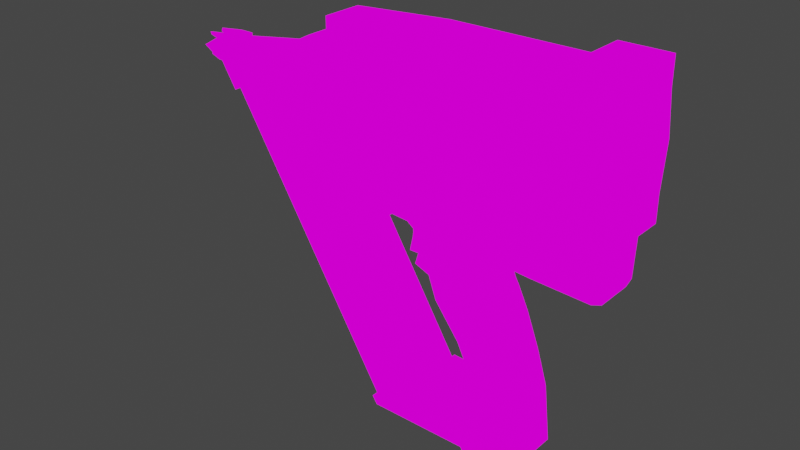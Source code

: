 # Source: NailGun.blend  (saved by Blender 2.92.15; exported with 4.5.12 LTS)
import bpy
from mathutils import Matrix  # noqa: F401  (used for matrix-valued properties, if any)

bpy.ops.wm.read_factory_settings(use_empty=True)
scene = bpy.context.scene
scene.name = 'Scene'

# ---- collections
col_collection = bpy.data.collections.new('Collection'); scene.collection.children.link(col_collection)

# ---- images (referenced by path relative to the original .blend; pixels are not part of the script)
import os
ASSET_DIR = os.environ.get("B2B_ASSET_DIR", "")  # directory of the original .blend (textures are referenced by path, not embedded)
HERE = os.path.dirname(os.path.abspath(__file__))  # packed textures are extracted next to this script under _unpacked/

def load_image(name, relpath, width, height, colorspace="sRGB"):
    """Load a texture the original file referenced (path relative to the .blend, or extracted next to this script)."""
    p = next((c for c in (os.path.join(HERE, relpath), os.path.join(ASSET_DIR, relpath)) if relpath and os.path.exists(c)), "")
    if p:
        img = bpy.data.images.load(p, check_existing=True)
        img.name = name
    else:  # same state as the original file: an image datablock whose file is absent (Cycles renders it pink)
        img = bpy.data.images.new(name, width, height)
        img.source = "FILE"
        img.filepath = "//" + (relpath or name)
    img.colorspace_settings.name = colorspace
    return img
img_nailgun_diffuse = load_image('NailGun Diffuse', 'NailGun Diffuse.png', 1024, 1024, 'sRGB')

# ---- materials (node trees are filled in below, after node groups)
mat_material = bpy.data.materials.new('Material')
mat_material.alpha_threshold = 0.0
mat_material.use_transparent_shadow = False
mat_material.line_color = (0.0, 0.0, 0.0, 1.0)

# ---- material node trees
mat_material.use_nodes = True; mat_material.node_tree.nodes.clear()
_N = mat_material.node_tree.nodes; _L = mat_material.node_tree.links
n0 = _N.new('ShaderNodeBsdfDiffuse'); n0.name = 'Diffuse BSDF'; n0.location = (-229, 182)
n1 = _N.new('ShaderNodeBsdfPrincipled'); n1.name = 'Principled BSDF'; n1.location = (-101, -61)
n1.distribution = 'GGX'
n1.subsurface_method = 'BURLEY'
n1.inputs[2].default_value = 0.4
n1.inputs[3].default_value = 1.45
n1.inputs[27].default_value = (0.0, 0.0, 0.0, 1.0)
n1.inputs[28].default_value = 1.0
n2 = _N.new('ShaderNodeShaderToRGB'); n2.name = 'Shader to RGB'; n2.location = (1, 211)
n3 = _N.new('ShaderNodeValToRGB'); n3.name = 'ColorRamp'; n3.location = (221, 214)
n3.color_ramp.interpolation = 'CONSTANT'
while len(n3.color_ramp.elements) > 1: n3.color_ramp.elements.remove(n3.color_ramp.elements[-1])
n3.color_ramp.elements[0].position = 0.0; n3.color_ramp.elements[0].color = (0.0, 0.0, 0.0, 1.0)
_e = n3.color_ramp.elements.new(0.4821); _e.color = (1.0, 1.0, 1.0, 1.0)
n4 = _N.new('ShaderNodeOutputMaterial'); n4.name = 'Material Output'; n4.location = (904, 298)
n5 = _N.new('ShaderNodeMix'); n5.name = 'Mix'; n5.location = (636, 308)
n5.data_type = 'RGBA'
n5.blend_type = 'MULTIPLY'
n6 = _N.new('ShaderNodeTexImage'); n6.name = 'Image Texture'; n6.location = (298, -23)
n6.image = img_nailgun_diffuse
_L.new(n0.outputs[0], n2.inputs[0])
_L.new(n2.outputs[0], n3.inputs[0])
_L.new(n3.outputs[0], n5.inputs[7])
_L.new(n5.outputs[2], n4.inputs[0])
_L.new(n6.outputs[0], n5.inputs[6])
n4.is_active_output = True

# ---- world
world_world = bpy.data.worlds.new('World'); scene.world = world_world
world_world.use_nodes = True; world_world.node_tree.nodes.clear()
_N = world_world.node_tree.nodes; _L = world_world.node_tree.links
n0 = _N.new('ShaderNodeOutputWorld'); n0.name = 'World Output'; n0.location = (300, 300)
n1 = _N.new('ShaderNodeBackground'); n1.name = 'Background'; n1.location = (10, 300)
n1.inputs[0].default_value = (0.05088, 0.05088, 0.05088, 1.0)
_L.new(n1.outputs[0], n0.inputs[0])
n0.is_active_output = True
world_world.color = (0.05088, 0.05088, 0.05088)
world_world.use_sun_shadow = False
world_world.sun_shadow_jitter_overblur = 0.0

# ---- meshes
me_cube = bpy.data.meshes.new('Cube')
me_cube.from_pydata([(0.02016, -0.01112, 0.02936), (0.03913, -0.01112, -0.04686), (-0.03763, -0.01112, 0.03408), (0.001335, -0.01112, -0.04686), (0.001335, 0.0, -0.04686), (0.02016, 0.0, 0.02936), (-0.03763, 0.0, 0.03408), (0.03913, 0.0, -0.04686), (-0.01815, -0.01112, -0.00639), (0.02523, -0.01112, -0.00639), (0.02523, 0.0, -0.00639), (-0.01815, 0.0, -0.00639), (0.0329, -0.01112, -0.02663), (0.0329, 0.0, -0.02663), (-0.003082, 0.0, -0.02627), (-0.003082, -0.01112, -0.02627), (0.03602, -0.01112, -0.03674), (0.03602, 0.0, -0.03674), (0.001789, 0.0, -0.03639), (0.001789, -0.01112, -0.03639), (-0.03211, -0.01112, 0.01082), (0.01665, -0.01112, 0.01082), (0.01665, 0.0, 0.01082), (-0.03211, 0.0, 0.01082), (0.01879, -0.01112, 0.007178), (0.01879, 0.0, 0.007178), (-0.023, 0.0, 0.007178), (-0.023, -0.01112, 0.007178), (-0.02871, -0.01112, 0.02245), (0.01265, -0.01112, 0.02245), (0.01265, 0.0, 0.02245), (-0.02871, 0.0, 0.02245), (0.008726, 0.0, -0.09691), (0.008726, -0.01112, -0.09691), (0.04283, -0.01112, -0.08063), (0.04283, 0.0, -0.08063), (-0.02126, 0.0, -0.05343), (-0.02126, -0.01112, -0.05343), (0.003195, 0.0, -0.09773), (0.003195, -0.01112, -0.09773), (-0.006155, -0.01112, -0.05426), (0.00596, -0.01112, -0.09732), (0.00596, 0.0, -0.09732), (-0.006155, 0.0, -0.05426), (-0.02988, -0.01112, 0.02827), (0.01487, -0.01112, 0.02601), (0.01487, 0.0, 0.02601), (-0.02988, 0.0, 0.02827), (0.02206, -0.01112, 0.06985), (-0.03574, -0.01112, 0.06997), (0.02206, 0.0, 0.06985), (-0.03574, 0.0, 0.06997), (0.03861, 0.0, 0.02785), (0.03861, -0.01112, 0.02785), (0.04051, 0.0, 0.06985), (0.04051, -0.01112, 0.06985), (-0.05659, -0.01112, 0.03583), (-0.05659, 0.0, 0.03583), (-0.05716, -0.01112, 0.06997), (-0.05716, 0.0, 0.06997), (-0.06362, -0.01112, 0.02301), (-0.06362, 0.0, 0.02301), (-0.09028, -0.01112, 0.05282), (-0.09028, 0.0, 0.05282), (-0.09473, -0.01112, 0.09047), (-0.09473, 0.0, 0.09047), (-0.1075, 0.0, 0.06573), (-0.1075, -0.01112, 0.06573), (-0.1327, -0.01112, 0.09072), (-0.1327, 0.0, 0.09072), (-0.1393, 0.0, 0.0742), (-0.1393, -0.01112, 0.0742), (-0.1385, -0.01112, 0.09461), (-0.1385, 0.0, 0.09461), (-0.1471, 0.0, 0.07624), (-0.1471, -0.01112, 0.07624), (-0.1393, -0.01112, 0.09513), (-0.1393, 0.0, 0.09513), (-0.1527, 0.0, 0.09463), (-0.1527, -0.01112, 0.09463), (-0.03001, -0.02114, 0.07565), (-0.03001, -0.02114, 0.1279), (0.05723, -0.01223, 0.1381), (-0.03001, -0.01223, 0.1381), (0.05723, -0.02114, 0.07565), (0.05723, -0.02114, 0.1279), (-0.09065, -0.01223, 0.1249), (0.08592, -0.01223, 0.06031), (0.08592, -0.01223, 0.07565), (0.0658, -0.01223, 0.06031), (0.0658, -0.02114, 0.07565), (0.0658, -0.02114, 0.1279), (0.05723, -0.02114, 0.06031), (0.05723, -0.01223, 0.06031), (0.05723, -0.01223, 0.07565), (0.05723, -0.02114, 0.1432), (0.0658, -0.02114, 0.06031), (-0.03001, -0.01223, 0.1279), (-0.09065, -0.01223, 0.07565), (0.0658, -0.02114, 0.1432), (0.08592, -0.01223, 0.1432), (0.08592, -0.01223, 0.1279), (0.08592, -0.02114, 0.07565), (0.08592, -0.02114, 0.1279), (0.08592, -0.02114, 0.06031), (0.0658, -0.01223, 0.1432), (0.05723, -0.01223, 0.1432), (0.08592, -0.02114, 0.1432), (0.05723, -0.01223, 0.1279), (-0.09065, -0.02114, 0.07565), (-0.09065, -0.02114, 0.1249), (-0.03001, -0.01223, 0.07565), (0.05723, 0.0, 0.07565), (0.05723, 0.0, 0.1279), (0.05723, 0.0, 0.06031), (0.05723, 0.0, 0.1432), (0.0658, 0.0, 0.06031), (0.0658, 0.0, 0.1432), (0.08592, 0.0, 0.07565), (0.08592, 0.0, 0.1279), (0.08592, 0.0, 0.06031), (0.08592, 0.0, 0.1432), (-0.09065, 0.0, 0.07565), (-0.09065, 0.0, 0.1249), (-0.03001, -0.01223, 0.06583), (-0.09065, -0.01223, 0.06583), (0.05723, -0.01223, 0.06583), (-0.09065, 0.0, 0.06583), (-0.03001, 0.0, 0.06583), (-0.03001, 0.0, 0.1381), (0.05723, 0.0, 0.06583), (-0.09065, -0.01223, 0.134), (0.05723, 0.0, 0.1381), (-0.09065, 0.0, 0.134), (0.08321, 0.0, 0.07091), (0.08321, -0.01112, 0.07091), (0.0817, 0.0, 0.03358), (0.07344, 0.0, 0.0261), (0.07912, 0.0, 0.02813), (0.07344, -0.01112, 0.0261), (0.0817, -0.01112, 0.03358), (0.07912, -0.01112, 0.02813), (-0.03001, -0.02467, 0.1018), (0.05723, -0.02467, 0.1018), (0.0658, -0.02467, 0.1018), (-0.1083, -0.007037, 0.1164), (0.08592, -0.02467, 0.1018), (-0.09065, -0.02467, 0.1003), (0.08592, -0.01577, 0.1018), (-0.1083, -0.0152, 0.1164), (0.08592, 0.0, 0.1018), (-0.06365, -0.007297, -0.09692), (-0.1804, -0.007297, 0.09366), (0.007516, -0.007297, -0.09735), (-0.1092, -0.007297, 0.09323), (-0.06365, 0.0, -0.09692), (-0.1804, 0.0, 0.09366), (0.007516, 0.0, -0.09735), (-0.1092, 0.0, 0.09323), (-0.05407, -0.007297, -0.09698), (-0.1708, -0.007297, 0.0936), (-0.1708, 0.0, 0.0936), (-0.05407, 0.0, -0.09698), (-0.1687, -0.007297, 0.07462), (-0.09758, -0.007297, 0.0742), (-0.09758, 0.0, 0.0742), (-0.1687, 0.0, 0.07462), (-0.1621, -0.007297, 0.07932), (0.004565, -0.007297, -0.09253), (0.004565, 0.0, -0.09253), (-0.0666, 0.0, -0.09211), (-0.05972, -0.007297, -0.08775), (-0.0666, -0.007297, -0.09211), (-0.06471, -0.005121, -0.09095), (-0.1669, -0.005058, 0.07574), (-0.1661, 0.0, 0.07624), (-0.1622, -0.004197, 0.07927), (-0.06396, 0.0, -0.09049), (-0.0598, -0.004197, -0.0878), (-0.1061, -0.0152, 0.1164), (-0.1061, -0.007037, 0.1164), (-0.1061, -0.007037, 0.1192), (-0.1061, -0.007037, 0.08417), (-0.1061, 0.0, 0.08417), (-0.1061, -0.0152, 0.08417), (-0.1061, -0.01751, 0.1003), (-0.1061, 0.0, 0.1164), (-0.1061, -0.01701, 0.1185), (-0.1083, -0.008774, 0.1003), (-0.1083, -0.007037, 0.08417), (-0.1083, 0.0, 0.08417), (-0.1083, -0.0152, 0.08417), (-0.1083, -0.01751, 0.1003), (-0.1083, 0.0, 0.1164), (-0.1083, 0.0, 0.1003), (-0.1061, -0.02028, 0.1003), (-0.1083, -0.02028, 0.1003), (-0.1061, 0.0, 0.0814), (-0.1061, -0.007037, 0.0814), (-0.1061, -0.01701, 0.08208), (-0.1061, 0.0, 0.1192), (-0.1083, -0.01701, 0.1185), (-0.1083, -0.007037, 0.0814), (-0.1083, 0.0, 0.1192), (-0.1083, -0.01701, 0.08208), (-0.1083, -0.007037, 0.1192), (-0.1083, 0.0, 0.0814), (-0.1752, -0.007039, 0.09317), (-0.1752, -0.007039, 0.1022), (-0.1043, -0.009542, 0.09338), (-0.1043, -0.009542, 0.1125), (-0.1752, 0.0, 0.09317), (-0.1752, 0.0, 0.1022), (-0.1043, 0.0, 0.09338), (-0.1043, 0.0, 0.1125), (-0.1752, 0.0, 0.0945), (-0.1752, -0.005055, 0.0945), (-0.1752, -0.005055, 0.1009), (-0.1752, 0.0, 0.1009), (-0.1055, 0.0, 0.09614), (-0.1055, -0.007876, 0.09614), (-0.1055, -0.007876, 0.1097), (-0.1055, 0.0, 0.1097), (-0.1782, -0.00906, 0.09108), (-0.1782, -0.00906, 0.1043), (-0.1694, -0.00906, 0.09108), (-0.1694, -0.00906, 0.1043), (-0.1782, 0.0, 0.09108), (-0.1782, 0.0, 0.1043), (-0.1694, 0.0, 0.09108), (-0.1694, 0.0, 0.1043), (-0.1782, 0.0, 0.09306), (-0.1782, -0.007705, 0.09306), (-0.1782, -0.007705, 0.1023), (-0.1694, 0.0, 0.1023), (-0.1694, -0.007705, 0.1023), (-0.1694, -0.007705, 0.09306), (-0.1782, 0.0, 0.1023), (-0.1694, 0.0, 0.09306), (-0.1694, -0.00453, 0.1043), (-0.1896, -0.00453, 0.1043), (-0.1694, -0.003852, 0.1023), (-0.1896, -0.003852, 0.1023), (-0.1896, -0.00906, 0.0977), (-0.1694, -0.00906, 0.0977), (-0.1896, -0.007705, 0.0977), (-0.1694, -0.007705, 0.0977), (-0.1896, -0.00453, 0.09108), (-0.1694, -0.00453, 0.09108), (-0.1896, -0.003852, 0.09306), (-0.1694, -0.003852, 0.09306), (-0.04028, -0.005574, 0.01382), (-0.04164, -0.005574, 0.04877), (-0.00533, -0.005574, 0.01382), (-0.00533, -0.005574, 0.04877), (-0.04028, 0.0, 0.01382), (-0.04164, 0.0, 0.04877), (-0.00533, 0.0, 0.01382), (-0.00533, 0.0, 0.04877), (-0.03837, 0.0, 0.0224), (-0.03821, 0.0, 0.02835), (-0.03805, 0.0, 0.02537), (-0.00533, 0.0, 0.02836), (-0.00533, 0.0, 0.0224), (-0.00533, 0.0, 0.02538), (-0.00533, -0.005574, 0.02836), (-0.00533, -0.005574, 0.0224), (-0.00533, -0.005574, 0.02538), (-0.03837, -0.005574, 0.0224), (-0.03821, -0.005574, 0.02835), (-0.03805, -0.005574, 0.02537), (0.005491, -0.007297, -0.09734), (-0.1113, 0.0, 0.09324), (-0.1113, -0.007297, 0.09324), (0.005491, 0.0, -0.09734), (-0.09971, -0.007297, 0.07436), (0.002451, -0.007297, -0.09237), (-0.09672, -0.007297, 0.07279), (-0.09672, 0.0, 0.07279), (-0.1612, -0.007297, 0.07791), (-0.1661, -0.005058, 0.07434), (-0.1652, 0.0, 0.07483), (-0.1613, -0.004197, 0.07786), (-0.09884, -0.007297, 0.07296), (-0.008736, -0.01112, 0.03172), (0.02023, -0.01112, -0.04686), (0.003541, -0.01112, -0.00639), (0.01491, -0.01112, -0.02645), (0.0189, -0.01112, -0.03657), (-0.007733, -0.01112, 0.01082), (-0.002102, -0.01112, 0.007178), (-0.008029, -0.01112, 0.02245), (0.02578, -0.01112, -0.08877), (0.02578, 0.0, -0.08877), (-0.007509, -0.01112, 0.02714), (-0.00684, -0.01112, 0.06991), (-0.00684, 0.0, 0.06991), (-0.141, -0.007297, 0.09342), (-0.02429, 0.0, -0.09716), (-0.1309, -0.007297, 0.07684), (-0.02864, -0.007297, -0.09006), (-0.02429, -0.007297, -0.09716), (-0.141, 0.0, 0.09342), (-0.13, -0.007297, 0.07543)], [], [(284, 0, 48, 295), (294, 284, 2, 44), (285, 3, 33, 292), (46, 5, 0, 45), (44, 2, 6, 47), (15, 8, 11, 14), (13, 10, 9, 12), (287, 286, 8, 15), (288, 287, 15, 19), (17, 13, 12, 16), (19, 15, 14, 18), (3, 19, 18, 4), (7, 17, 16, 1), (285, 288, 19, 3), (27, 20, 23, 26), (25, 22, 21, 24), (290, 289, 20, 27), (286, 290, 27, 8), (10, 25, 24, 9), (8, 27, 26, 11), (20, 28, 31, 23), (22, 30, 29, 21), (289, 291, 28, 20), (293, 35, 34, 292), (41, 40, 37, 39), (7, 1, 34, 35), (37, 36, 38, 39), (42, 41, 39, 38), (40, 43, 36, 37), (3, 4, 43, 40), (32, 33, 41, 42), (33, 3, 40, 41), (28, 44, 47, 31), (30, 46, 45, 29), (291, 294, 44, 28), (296, 51, 49, 295), (2, 49, 58, 56), (50, 48, 55, 54), (0, 5, 52, 53), (48, 0, 53, 55), (56, 58, 62, 60), (6, 2, 56, 57), (49, 51, 59, 58), (61, 60, 62, 63), (57, 56, 60, 61), (63, 62, 67, 66), (67, 64, 68, 71), (62, 58, 64, 67), (58, 59, 65, 64), (71, 68, 72, 75), (66, 67, 71, 70), (64, 65, 69, 68), (74, 75, 79, 78), (70, 71, 75, 74), (68, 69, 73, 72), (76, 77, 78, 79), (72, 73, 77, 76), (75, 72, 76, 79), (132, 129, 83, 82), (111, 98, 125, 124), (108, 85, 95, 106), (143, 85, 81, 142), (111, 94, 84, 80), (108, 97, 81, 85), (99, 91, 103, 107), (128, 124, 125, 127), (143, 84, 90, 144), (90, 84, 92, 96), (106, 95, 99, 105), (117, 105, 100, 121), (86, 97, 83, 131), (144, 90, 102, 146), (113, 108, 106, 115), (128, 130, 126, 124), (85, 91, 99, 95), (150, 119, 101, 148), (148, 101, 103, 146), (88, 102, 104, 87), (84, 94, 93, 92), (118, 88, 87, 120), (147, 110, 179, 185), (90, 96, 104, 102), (115, 106, 105, 117), (105, 99, 107, 100), (81, 97, 86, 110), (111, 80, 109, 98), (123, 86, 131, 133), (142, 81, 110, 147), (108, 113, 132, 82), (110, 86, 180, 179), (96, 89, 87, 104), (89, 116, 120, 87), (101, 119, 121, 100), (92, 93, 89, 96), (103, 101, 100, 107), (94, 112, 114, 93), (93, 114, 116, 89), (97, 108, 82, 83), (83, 129, 133, 131), (112, 94, 126, 130), (94, 111, 124, 126), (98, 122, 127, 125), (55, 53, 139, 141, 140, 135), (54, 55, 135, 134), (140, 136, 134, 135), (136, 140, 141, 138), (138, 141, 139, 137), (53, 52, 137, 139), (122, 98, 182, 183), (80, 142, 147, 109), (98, 109, 184, 182), (88, 148, 146, 102), (118, 150, 148, 88), (91, 144, 146, 103), (85, 143, 144, 91), (84, 143, 142, 80), (165, 158, 154, 164), (167, 160, 152, 163), (274, 157, 153, 271), (161, 156, 152, 160), (163, 152, 156, 166), (302, 161, 160, 297), (155, 162, 159, 151), (299, 297, 160, 167), (303, 299, 167, 279), (279, 167, 176, 282), (170, 172, 173, 177), (278, 165, 164, 277), (157, 169, 168, 153), (159, 171, 172, 151), (151, 172, 170, 155), (301, 300, 171, 159), (280, 174, 175, 281), (282, 176, 174, 280), (163, 166, 175, 174), (172, 171, 178, 173), (167, 163, 174, 176), (192, 191, 204, 196), (145, 149, 201, 205), (180, 186, 200, 181), (185, 179, 187, 195), (86, 123, 186, 180), (109, 147, 185, 184), (192, 149, 145, 188), (188, 145, 193, 194), (189, 188, 194, 190), (191, 192, 188, 189), (193, 145, 205, 203), (182, 184, 199, 198), (195, 187, 201, 196), (199, 195, 196, 204), (198, 199, 204, 202), (181, 200, 203, 205), (197, 198, 202, 206), (187, 181, 205, 201), (179, 180, 181, 187), (189, 190, 206, 202), (184, 185, 195, 199), (191, 189, 202, 204), (183, 182, 198, 197), (149, 192, 196, 201), (213, 214, 210, 209), (209, 210, 208, 207), (211, 213, 209, 207), (214, 212, 208, 210), (207, 208, 217, 216), (215, 216, 220, 219), (208, 212, 218, 217), (211, 207, 216, 215), (220, 221, 222, 219), (216, 217, 221, 220), (217, 218, 222, 221), (239, 226, 235, 241), (244, 226, 224, 243), (247, 248, 225, 223), (239, 240, 224, 226), (240, 228, 237, 242), (246, 236, 232, 245), (249, 232, 236, 250), (247, 223, 232, 249), (248, 229, 238, 250), (244, 225, 236, 246), (243, 224, 233, 245), (241, 235, 233, 242), (230, 234, 237, 228), (234, 241, 242, 237), (224, 240, 242, 233), (230, 228, 240, 239), (230, 239, 241, 234), (223, 243, 245, 232), (226, 244, 246, 235), (235, 246, 245, 233), (225, 244, 243, 223), (225, 248, 250, 236), (227, 247, 249, 231), (231, 249, 250, 238), (227, 229, 248, 247), (265, 254, 252, 269), (253, 266, 268, 251), (255, 257, 253, 251), (258, 256, 252, 254), (262, 258, 254, 265), (257, 263, 266, 253), (251, 268, 259, 255), (269, 260, 261, 270), (270, 261, 259, 268), (262, 265, 267, 264), (264, 267, 266, 263), (265, 269, 270, 267), (267, 270, 268, 266), (269, 252, 256, 260), (153, 168, 276, 271), (277, 164, 275, 283), (164, 154, 273, 275), (158, 272, 273, 154), (298, 274, 271, 301), (168, 277, 283, 276), (178, 282, 280, 173), (173, 280, 281, 177), (169, 278, 277, 168), (171, 279, 282, 178), (300, 303, 279, 171), (50, 296, 295, 48), (29, 45, 294, 291), (32, 293, 292, 33), (21, 29, 291, 289), (9, 24, 290, 286), (24, 21, 289, 290), (1, 16, 288, 285), (16, 12, 287, 288), (12, 9, 286, 287), (1, 285, 292, 34), (45, 0, 284, 294), (2, 284, 295, 49), (276, 283, 303, 300), (162, 298, 301, 159), (271, 276, 300, 301), (283, 275, 299, 303), (275, 273, 297, 299), (272, 302, 297, 273)])
me_cube.polygons.foreach_set('use_smooth', [True] * 240)
_uv = me_cube.uv_layers.new(name='UVMap')
_uv.uv.foreach_set('vector', [0.1216, 0.5807, 0.1218, 0.5729, 0.1327, 0.5736, 0.1319, 0.5813, 0.1204, 0.5802, 0.1216, 0.5807, 0.1213, 0.5885, 0.12, 0.5863, 0.1014, 0.5706, 0.1008, 0.5757, 0.08761, 0.5722, 0.0903, 0.5679, 0.1156, 0.6222, 0.1156, 0.6236, 0.1126, 0.6236, 0.1126, 0.6222, 0.1282, 0.6495, 0.1282, 0.6474, 0.1312, 0.6474, 0.1312, 0.6495, 0.1262, 0.6278, 0.1262, 0.6336, 0.1232, 0.6336, 0.1232, 0.6278, 0.09642, 0.6368, 0.09642, 0.6423, 0.09342, 0.6423, 0.09342, 0.6368, 0.1067, 0.5727, 0.1117, 0.5763, 0.1111, 0.5821, 0.1062, 0.5775, 0.1041, 0.5713, 0.1067, 0.5727, 0.1062, 0.5775, 0.1036, 0.5759, 0.09642, 0.634, 0.09642, 0.6368, 0.09342, 0.6368, 0.09342, 0.634, 0.1262, 0.625, 0.1262, 0.6278, 0.1232, 0.6278, 0.1232, 0.6249, 0.1262, 0.6222, 0.1262, 0.625, 0.1232, 0.6249, 0.1232, 0.6222, 0.09642, 0.6313, 0.09642, 0.634, 0.09342, 0.634, 0.09342, 0.6313, 0.1014, 0.5706, 0.1041, 0.5713, 0.1036, 0.5759, 0.1008, 0.5757, 0.1045, 0.6547, 0.102, 0.6547, 0.102, 0.6517, 0.1045, 0.6517, 0.09642, 0.646, 0.09642, 0.647, 0.09342, 0.647, 0.09342, 0.646, 0.1152, 0.5782, 0.116, 0.5798, 0.1153, 0.5863, 0.1146, 0.5838, 0.1117, 0.5763, 0.1152, 0.5782, 0.1146, 0.5838, 0.1111, 0.5821, 0.09642, 0.6423, 0.09642, 0.646, 0.09342, 0.646, 0.09342, 0.6423, 0.1262, 0.6336, 0.1262, 0.6374, 0.1232, 0.6374, 0.1232, 0.6336, 0.1429, 0.6477, 0.1429, 0.6507, 0.1399, 0.6507, 0.1399, 0.6477, 0.09642, 0.647, 0.09642, 0.6501, 0.09342, 0.6501, 0.09342, 0.647, 0.116, 0.5798, 0.1191, 0.5802, 0.1185, 0.5858, 0.1153, 0.5863, 0.09746, 0.6464, 0.09746, 0.6418, 0.1005, 0.6418, 0.1005, 0.6464, 0.08742, 0.573, 0.0986, 0.5775, 0.09838, 0.5816, 0.08723, 0.5737, 0.09642, 0.6313, 0.09342, 0.6313, 0.09342, 0.6222, 0.09642, 0.6222, 0.1466, 0.6391, 0.1496, 0.6391, 0.1496, 0.6517, 0.1466, 0.6517, 0.09746, 0.6517, 0.1005, 0.6517, 0.1005, 0.6525, 0.09746, 0.6525, 0.1765, 0.6489, 0.1795, 0.6489, 0.1795, 0.6529, 0.1765, 0.6529, 0.1765, 0.6468, 0.1795, 0.6468, 0.1795, 0.6489, 0.1765, 0.6489, 0.09746, 0.651, 0.1005, 0.651, 0.1005, 0.6517, 0.09746, 0.6517, 0.08761, 0.5722, 0.1008, 0.5757, 0.0986, 0.5775, 0.08742, 0.573, 0.1429, 0.6507, 0.1429, 0.6523, 0.1399, 0.6523, 0.1399, 0.6507, 0.09642, 0.6501, 0.09642, 0.6511, 0.09342, 0.6511, 0.09342, 0.6501, 0.1191, 0.5802, 0.1204, 0.5802, 0.12, 0.5863, 0.1185, 0.5858, 0.1863, 0.5808, 0.1863, 0.5886, 0.1833, 0.5886, 0.1833, 0.5808, 0.1213, 0.5885, 0.131, 0.5891, 0.1304, 0.5948, 0.1213, 0.5936, 0.1863, 0.573, 0.1833, 0.573, 0.1833, 0.568, 0.1863, 0.568, 0.1126, 0.6236, 0.1156, 0.6236, 0.1156, 0.6286, 0.1126, 0.6286, 0.1327, 0.5736, 0.1218, 0.5729, 0.1219, 0.5679, 0.1332, 0.5686, 0.1213, 0.5936, 0.1304, 0.5948, 0.1248, 0.6032, 0.1176, 0.5951, 0.1312, 0.6474, 0.1282, 0.6474, 0.1282, 0.6423, 0.1312, 0.6423, 0.1833, 0.5886, 0.1863, 0.5886, 0.1863, 0.5943, 0.1833, 0.5943, 0.1045, 0.6506, 0.1015, 0.6506, 0.1015, 0.6418, 0.1045, 0.6418, 0.1752, 0.6537, 0.1722, 0.6537, 0.1722, 0.6503, 0.1752, 0.6503, 0.1388, 0.6432, 0.1358, 0.6432, 0.1358, 0.6386, 0.1388, 0.6386, 0.1278, 0.6082, 0.1348, 0.6055, 0.1337, 0.6156, 0.1291, 0.6169, 0.1248, 0.6032, 0.1304, 0.5948, 0.1348, 0.6055, 0.1278, 0.6082, 0.1833, 0.5943, 0.1863, 0.5943, 0.1863, 0.6041, 0.1833, 0.6041, 0.1291, 0.6169, 0.1337, 0.6156, 0.1346, 0.6173, 0.1294, 0.6191, 0.1388, 0.6386, 0.1358, 0.6386, 0.1358, 0.63, 0.1388, 0.63, 0.1833, 0.6041, 0.1863, 0.6041, 0.1863, 0.6143, 0.1833, 0.6143, 0.1235, 0.6523, 0.1205, 0.6523, 0.1205, 0.6472, 0.1235, 0.6472, 0.1388, 0.63, 0.1358, 0.63, 0.1358, 0.6279, 0.1388, 0.6279, 0.1833, 0.6143, 0.1863, 0.6143, 0.1863, 0.6158, 0.1833, 0.6158, 0.1833, 0.616, 0.1863, 0.616, 0.1863, 0.6196, 0.1833, 0.6196, 0.1833, 0.6158, 0.1863, 0.6158, 0.1863, 0.616, 0.1833, 0.616, 0.1294, 0.6191, 0.1346, 0.6173, 0.1347, 0.6175, 0.1342, 0.6211, 0.3792, 0.6492, 0.3792, 0.6258, 0.3825, 0.6258, 0.3825, 0.6492, 0.397, 0.6331, 0.397, 0.6495, 0.3944, 0.6495, 0.3944, 0.6331, 0.592, 0.8795, 0.592, 0.8819, 0.5879, 0.8819, 0.5879, 0.8795, 0.3714, 0.5643, 0.3784, 0.5643, 0.3784, 0.5878, 0.3714, 0.5878, 0.3869, 0.6252, 0.3869, 0.6017, 0.3893, 0.6017, 0.3893, 0.6252, 0.3869, 0.6007, 0.3869, 0.5772, 0.3893, 0.5772, 0.3893, 0.6007, 0.656, 0.7963, 0.6518, 0.7963, 0.6518, 0.7909, 0.656, 0.7909, 0.3749, 0.6329, 0.3782, 0.6329, 0.3782, 0.6492, 0.3749, 0.6492, 0.6448, 0.7986, 0.6378, 0.7987, 0.6378, 0.7963, 0.6448, 0.7963, 0.6378, 0.7963, 0.6378, 0.7987, 0.6336, 0.7987, 0.6336, 0.7963, 0.6034, 0.8806, 0.601, 0.8806, 0.601, 0.8783, 0.6034, 0.8783, 0.6067, 0.8783, 0.6034, 0.8783, 0.6034, 0.8728, 0.6067, 0.8728, 0.3738, 0.6094, 0.3734, 0.6257, 0.3706, 0.6258, 0.3714, 0.6094, 0.6448, 0.7963, 0.6378, 0.7963, 0.6378, 0.7909, 0.6448, 0.7909, 0.592, 0.8762, 0.592, 0.8795, 0.5879, 0.8795, 0.5879, 0.8762, 0.3749, 0.6329, 0.3749, 0.6094, 0.3782, 0.6094, 0.3782, 0.6329, 0.6518, 0.7987, 0.6518, 0.7963, 0.656, 0.7963, 0.656, 0.7987, 0.6403, 0.8549, 0.6403, 0.862, 0.637, 0.862, 0.636, 0.8549, 0.636, 0.8549, 0.637, 0.862, 0.6346, 0.862, 0.6336, 0.8549, 0.637, 0.8479, 0.6346, 0.8479, 0.6346, 0.8438, 0.637, 0.8438, 0.5687, 0.8824, 0.5687, 0.88, 0.5728, 0.88, 0.5728, 0.8824, 0.6403, 0.8479, 0.637, 0.8479, 0.637, 0.8438, 0.6403, 0.8438, 0.371, 0.6041, 0.3776, 0.6041, 0.3753, 0.6083, 0.371, 0.6083, 0.6378, 0.7963, 0.6336, 0.7963, 0.6336, 0.7909, 0.6378, 0.7909, 0.6067, 0.8806, 0.6034, 0.8806, 0.6034, 0.8783, 0.6067, 0.8783, 0.6034, 0.8783, 0.601, 0.8783, 0.601, 0.8728, 0.6034, 0.8728, 0.3893, 0.5772, 0.3869, 0.5772, 0.3869, 0.5608, 0.3893, 0.5608, 0.3869, 0.6252, 0.3893, 0.6252, 0.3893, 0.6416, 0.3869, 0.6416, 0.3423, 0.654, 0.3423, 0.6508, 0.3447, 0.6508, 0.3447, 0.6541, 0.3714, 0.5878, 0.3784, 0.5878, 0.3776, 0.6041, 0.371, 0.6041, 0.329, 0.6334, 0.329, 0.6367, 0.3262, 0.6367, 0.3262, 0.6334, 0.3893, 0.5608, 0.3869, 0.5608, 0.3855, 0.5565, 0.3877, 0.5565, 0.5836, 0.8728, 0.5812, 0.8728, 0.5812, 0.8674, 0.5836, 0.8674, 0.5812, 0.8728, 0.5779, 0.8728, 0.5779, 0.8674, 0.5812, 0.8674, 0.637, 0.862, 0.6403, 0.862, 0.6403, 0.8661, 0.637, 0.8661, 0.5836, 0.8751, 0.5812, 0.8751, 0.5812, 0.8728, 0.5836, 0.8728, 0.6346, 0.862, 0.637, 0.862, 0.637, 0.8661, 0.6346, 0.8661, 0.5687, 0.88, 0.5687, 0.8767, 0.5728, 0.8767, 0.5728, 0.88, 0.5812, 0.8751, 0.5779, 0.8751, 0.5779, 0.8728, 0.5812, 0.8728, 0.3734, 0.6257, 0.3738, 0.6492, 0.3711, 0.6493, 0.3706, 0.6258, 0.3825, 0.6258, 0.3792, 0.6258, 0.3792, 0.6094, 0.3825, 0.6094, 0.3712, 0.6536, 0.3712, 0.6503, 0.3738, 0.6503, 0.3738, 0.6536, 0.397, 0.6096, 0.397, 0.6331, 0.3944, 0.6331, 0.3944, 0.6096, 0.3382, 0.6505, 0.3382, 0.6538, 0.3356, 0.6538, 0.3356, 0.6505, 0.1332, 0.5686, 0.1219, 0.5679, 0.1225, 0.5585, 0.1232, 0.5571, 0.1247, 0.5565, 0.1348, 0.5572, 0.1863, 0.568, 0.1833, 0.568, 0.1833, 0.5565, 0.1863, 0.5565, 0.1126, 0.642, 0.1156, 0.642, 0.1156, 0.652, 0.1126, 0.652, 0.1156, 0.642, 0.1126, 0.642, 0.1126, 0.6405, 0.1156, 0.6405, 0.1156, 0.6395, 0.1126, 0.6395, 0.1126, 0.6379, 0.1156, 0.6379, 0.1126, 0.6286, 0.1156, 0.6286, 0.1156, 0.6379, 0.1126, 0.6379, 0.3836, 0.6416, 0.3869, 0.6416, 0.3855, 0.6457, 0.3836, 0.6457, 0.3643, 0.5878, 0.3714, 0.5878, 0.371, 0.6041, 0.3643, 0.6041, 0.3869, 0.6416, 0.3893, 0.6416, 0.3877, 0.6457, 0.3855, 0.6457, 0.637, 0.8479, 0.636, 0.8549, 0.6336, 0.8549, 0.6346, 0.8479, 0.6403, 0.8479, 0.6403, 0.8549, 0.636, 0.8549, 0.637, 0.8479, 0.6518, 0.7963, 0.6448, 0.7963, 0.6448, 0.7909, 0.6518, 0.7909, 0.6518, 0.7987, 0.6448, 0.7986, 0.6448, 0.7963, 0.6518, 0.7963, 0.3643, 0.5643, 0.3714, 0.5643, 0.3714, 0.5878, 0.3643, 0.5878, 0.1893, 0.6034, 0.1893, 0.6086, 0.1873, 0.6086, 0.1873, 0.6034, 0.1499, 0.5624, 0.1499, 0.5579, 0.1521, 0.5565, 0.1521, 0.5625, 0.1551, 0.6514, 0.1551, 0.6519, 0.1532, 0.6519, 0.1532, 0.6514, 0.1581, 0.6493, 0.1581, 0.6519, 0.1562, 0.6519, 0.1562, 0.6493, 0.08729, 0.6545, 0.08729, 0.6491, 0.08926, 0.6491, 0.08926, 0.6545, 0.1581, 0.6413, 0.1581, 0.6493, 0.1562, 0.6493, 0.1562, 0.6413, 0.1551, 0.6328, 0.1551, 0.6353, 0.1532, 0.6353, 0.1532, 0.6328, 0.1431, 0.5674, 0.1431, 0.5621, 0.1499, 0.5579, 0.1499, 0.5624, 0.1431, 0.5678, 0.1431, 0.5674, 0.1499, 0.5624, 0.1499, 0.5628, 0.191, 0.61, 0.191, 0.6096, 0.1919, 0.6096, 0.1919, 0.6101, 0.09642, 0.6521, 0.09642, 0.6541, 0.09589, 0.6535, 0.09568, 0.6521, 0.1893, 0.603, 0.1893, 0.6034, 0.1873, 0.6034, 0.1873, 0.603, 0.1893, 0.5565, 0.1893, 0.5578, 0.1873, 0.5578, 0.1873, 0.5565, 0.1499, 0.6181, 0.1499, 0.6152, 0.1521, 0.6152, 0.1521, 0.6168, 0.1521, 0.6476, 0.1507, 0.6476, 0.1507, 0.6457, 0.1521, 0.6457, 0.1431, 0.6224, 0.1431, 0.6201, 0.1499, 0.6152, 0.1499, 0.6181, 0.6156, 0.8346, 0.6156, 0.835, 0.6142, 0.8351, 0.6142, 0.8347, 0.5863, 0.8922, 0.5863, 0.8927, 0.5847, 0.8925, 0.5847, 0.8921, 0.1496, 0.6528, 0.1496, 0.6548, 0.1489, 0.6547, 0.1491, 0.6534, 0.09642, 0.6541, 0.0945, 0.6541, 0.09452, 0.6532, 0.09589, 0.6535, 0.1478, 0.6528, 0.1496, 0.6528, 0.1491, 0.6534, 0.1479, 0.6536, 0.6454, 0.8674, 0.6461, 0.8717, 0.6456, 0.8722, 0.6447, 0.8674, 0.6483, 0.863, 0.6461, 0.863, 0.6456, 0.8625, 0.6483, 0.8623, 0.6183, 0.866, 0.6202, 0.866, 0.6202, 0.8667, 0.6183, 0.8667, 0.6155, 0.8616, 0.6161, 0.866, 0.6156, 0.8665, 0.6147, 0.8616, 0.3869, 0.5608, 0.3836, 0.5608, 0.3836, 0.5565, 0.3855, 0.5565, 0.3643, 0.6041, 0.371, 0.6041, 0.371, 0.6083, 0.3666, 0.6083, 0.6454, 0.8674, 0.6461, 0.863, 0.6483, 0.863, 0.6478, 0.8673, 0.6478, 0.8673, 0.6483, 0.863, 0.6502, 0.863, 0.6502, 0.8673, 0.6483, 0.8717, 0.6478, 0.8673, 0.6502, 0.8673, 0.6502, 0.8717, 0.6461, 0.8717, 0.6454, 0.8674, 0.6478, 0.8673, 0.6483, 0.8717, 0.6502, 0.863, 0.6483, 0.863, 0.6483, 0.8623, 0.6502, 0.8623, 0.6183, 0.8573, 0.6161, 0.8573, 0.6156, 0.8567, 0.6183, 0.8565, 0.6572, 0.872, 0.6572, 0.8671, 0.6578, 0.8671, 0.6578, 0.872, 0.6572, 0.8769, 0.6572, 0.872, 0.6578, 0.872, 0.6578, 0.8769, 0.6578, 0.8799, 0.6578, 0.8826, 0.6572, 0.8826, 0.6572, 0.8799, 0.6036, 0.878, 0.6036, 0.8761, 0.6042, 0.8761, 0.6042, 0.878, 0.6578, 0.878, 0.6578, 0.8799, 0.6572, 0.8799, 0.6572, 0.878, 0.6036, 0.8807, 0.6036, 0.878, 0.6042, 0.878, 0.6042, 0.8807, 0.6161, 0.866, 0.6183, 0.866, 0.6183, 0.8667, 0.6156, 0.8665, 0.6483, 0.8717, 0.6502, 0.8717, 0.6502, 0.8724, 0.6483, 0.8724, 0.6161, 0.8573, 0.6155, 0.8616, 0.6147, 0.8616, 0.6156, 0.8567, 0.6461, 0.8717, 0.6483, 0.8717, 0.6483, 0.8724, 0.6456, 0.8722, 0.6202, 0.8573, 0.6183, 0.8573, 0.6183, 0.8565, 0.6202, 0.8565, 0.6461, 0.863, 0.6454, 0.8674, 0.6447, 0.8674, 0.6456, 0.8625, 0.1257, 0.8869, 0.1257, 0.892, 0.1231, 0.892, 0.1231, 0.8869, 0.108, 0.8795, 0.1029, 0.8795, 0.1056, 0.8604, 0.108, 0.8604, 0.1468, 0.8604, 0.1468, 0.8795, 0.1442, 0.8795, 0.1449, 0.8604, 0.1478, 0.8797, 0.1478, 0.8604, 0.1497, 0.8604, 0.1504, 0.8797, 0.1989, 0.8783, 0.1989, 0.8759, 0.1994, 0.8763, 0.1994, 0.878, 0.1608, 0.885, 0.1594, 0.885, 0.1587, 0.8662, 0.1608, 0.8662, 0.1989, 0.8759, 0.2008, 0.8759, 0.2008, 0.8763, 0.1994, 0.8763, 0.2008, 0.8783, 0.1989, 0.8783, 0.1994, 0.878, 0.2008, 0.878, 0.1989, 0.884, 0.1989, 0.8804, 0.201, 0.8804, 0.201, 0.884, 0.1272, 0.8791, 0.1255, 0.8791, 0.1235, 0.8604, 0.1272, 0.8605, 0.1562, 0.8662, 0.1576, 0.8662, 0.1576, 0.885, 0.1555, 0.885, 0.418, 0.8648, 0.4168, 0.8648, 0.4171, 0.8642, 0.4182, 0.8642, 0.3851, 0.8552, 0.3869, 0.8552, 0.3869, 0.8576, 0.3851, 0.8606, 0.4299, 0.8631, 0.4299, 0.8577, 0.4311, 0.8577, 0.4311, 0.8601, 0.3738, 0.8582, 0.3738, 0.8636, 0.3726, 0.8605, 0.3726, 0.8582, 0.3993, 0.85, 0.3993, 0.8532, 0.3987, 0.8532, 0.3987, 0.85, 0.3537, 0.8493, 0.3524, 0.8493, 0.3524, 0.847, 0.3537, 0.8439, 0.4324, 0.8475, 0.4313, 0.8444, 0.4313, 0.8421, 0.4324, 0.8421, 0.3927, 0.8618, 0.3927, 0.8587, 0.3932, 0.8587, 0.3932, 0.8618, 0.418, 0.8612, 0.4192, 0.8612, 0.4192, 0.8617, 0.4182, 0.8617, 0.4168, 0.863, 0.4168, 0.8612, 0.4171, 0.8617, 0.4171, 0.863, 0.3596, 0.8595, 0.3596, 0.8627, 0.3593, 0.8627, 0.3593, 0.8595, 0.3394, 0.86, 0.3404, 0.86, 0.3404, 0.8624, 0.3394, 0.8654, 0.3993, 0.8556, 0.3987, 0.8556, 0.3987, 0.8532, 0.3993, 0.8532, 0.3383, 0.86, 0.3394, 0.86, 0.3394, 0.8654, 0.3383, 0.8624, 0.3993, 0.8596, 0.3993, 0.8627, 0.3987, 0.8627, 0.3987, 0.8596, 0.375, 0.8582, 0.375, 0.8605, 0.3738, 0.8636, 0.3738, 0.8582, 0.4192, 0.8648, 0.418, 0.8648, 0.4182, 0.8642, 0.4192, 0.8642, 0.4074, 0.8632, 0.4074, 0.8602, 0.4078, 0.8602, 0.4078, 0.8632, 0.4168, 0.8648, 0.4168, 0.863, 0.4171, 0.863, 0.4171, 0.8642, 0.3549, 0.8493, 0.3537, 0.8493, 0.3537, 0.8439, 0.3549, 0.847, 0.3833, 0.8552, 0.3851, 0.8552, 0.3851, 0.8606, 0.3833, 0.8576, 0.4168, 0.8612, 0.418, 0.8612, 0.4182, 0.8617, 0.4171, 0.8617, 0.3536, 0.8615, 0.3536, 0.8583, 0.3541, 0.8583, 0.3541, 0.8615, 0.4334, 0.8444, 0.4324, 0.8475, 0.4324, 0.8421, 0.4334, 0.8421, 0.4286, 0.8601, 0.4286, 0.8577, 0.4299, 0.8577, 0.4299, 0.8631, 0.5721, 0.8311, 0.5776, 0.8311, 0.5776, 0.8409, 0.5721, 0.84, 0.5682, 0.8311, 0.5705, 0.8311, 0.5705, 0.84, 0.5682, 0.8406, 0.6029, 0.8608, 0.6029, 0.8514, 0.6044, 0.8514, 0.6044, 0.8608, 0.5889, 0.8424, 0.5889, 0.8521, 0.5874, 0.8521, 0.5874, 0.8424, 0.6555, 0.8336, 0.6555, 0.8391, 0.654, 0.8391, 0.654, 0.8336, 0.6555, 0.8297, 0.6555, 0.832, 0.654, 0.832, 0.654, 0.8297, 0.5889, 0.8532, 0.5889, 0.8554, 0.5874, 0.8554, 0.5874, 0.8532, 0.5889, 0.857, 0.5874, 0.857, 0.5874, 0.8562, 0.5889, 0.8562, 0.5889, 0.8562, 0.5874, 0.8562, 0.5874, 0.8554, 0.5889, 0.8554, 0.6555, 0.8336, 0.654, 0.8336, 0.654, 0.8328, 0.6555, 0.8328, 0.6555, 0.8328, 0.654, 0.8328, 0.654, 0.832, 0.6555, 0.832, 0.5721, 0.8311, 0.5721, 0.84, 0.5713, 0.84, 0.5713, 0.8311, 0.5713, 0.8311, 0.5713, 0.84, 0.5705, 0.84, 0.5705, 0.8311, 0.5889, 0.857, 0.5889, 0.8626, 0.5874, 0.8626, 0.5874, 0.857, 0.1358, 0.6269, 0.1358, 0.6254, 0.1363, 0.625, 0.1363, 0.6266, 0.1358, 0.5731, 0.1358, 0.5727, 0.1363, 0.5723, 0.1363, 0.5728, 0.1358, 0.5727, 0.1358, 0.5666, 0.1363, 0.5664, 0.1363, 0.5723, 0.1581, 0.6328, 0.1581, 0.6333, 0.1562, 0.6333, 0.1562, 0.6328, 0.3602, 0.6473, 0.3602, 0.6553, 0.3582, 0.6553, 0.3582, 0.6473, 0.3409, 0.6293, 0.3409, 0.577, 0.3414, 0.5767, 0.3414, 0.6289, 0.5863, 0.8399, 0.5863, 0.8922, 0.5847, 0.8921, 0.5847, 0.8398, 0.6156, 0.787, 0.6156, 0.8346, 0.6142, 0.8347, 0.6142, 0.7871, 0.3944, 0.5618, 0.3944, 0.6069, 0.3924, 0.6069, 0.3924, 0.5618, 0.191, 0.6577, 0.191, 0.61, 0.1919, 0.6101, 0.1919, 0.6577, 0.1431, 0.6201, 0.1431, 0.5678, 0.1499, 0.5628, 0.1499, 0.6152, 0.1863, 0.573, 0.1863, 0.5808, 0.1833, 0.5808, 0.1833, 0.573, 0.6178, 0.852, 0.6188, 0.8516, 0.6184, 0.8576, 0.6171, 0.8576, 0.09746, 0.651, 0.09746, 0.6464, 0.1005, 0.6464, 0.1005, 0.651, 0.6148, 0.8506, 0.6178, 0.852, 0.6171, 0.8576, 0.614, 0.8572, 0.6104, 0.8478, 0.6138, 0.8499, 0.6132, 0.8555, 0.6098, 0.8536, 0.6138, 0.8499, 0.6148, 0.8506, 0.614, 0.8572, 0.6132, 0.8555, 0.6, 0.8429, 0.6026, 0.844, 0.6021, 0.8486, 0.5994, 0.848, 0.6026, 0.844, 0.6052, 0.8452, 0.6047, 0.85, 0.6021, 0.8486, 0.6052, 0.8452, 0.6104, 0.8478, 0.6098, 0.8536, 0.6047, 0.85, 0.6, 0.8429, 0.5994, 0.848, 0.5883, 0.8453, 0.591, 0.8409, 0.6188, 0.8516, 0.6198, 0.8502, 0.6196, 0.858, 0.6184, 0.8576, 0.1213, 0.5885, 0.1216, 0.5807, 0.1319, 0.5813, 0.131, 0.5891, 0.3414, 0.6289, 0.3414, 0.5767, 0.3482, 0.5717, 0.3482, 0.624, 0.1551, 0.6353, 0.1551, 0.6434, 0.1532, 0.6434, 0.1532, 0.6353, 0.3414, 0.6305, 0.3414, 0.6289, 0.3482, 0.624, 0.3482, 0.6263, 0.3414, 0.5767, 0.3414, 0.5762, 0.3482, 0.5713, 0.3482, 0.5717, 0.3414, 0.5762, 0.3414, 0.5703, 0.3482, 0.566, 0.3482, 0.5713, 0.3632, 0.6372, 0.3632, 0.6452, 0.3612, 0.6452, 0.3612, 0.6372])
me_cube.materials.append(mat_material)
me_cube.use_remesh_preserve_volume = False
me_cube.use_remesh_preserve_attributes = False
me_cube.use_mirror_vertex_groups = False
me_cube.update()

# ---- objects
ob_nailgun = bpy.data.objects.new('NailGun', me_cube)

# ---- transforms, parenting, visibility, modifiers, constraints
ob_nailgun.location = (0.0, 0.0, 0.0)
ob_nailgun.lock_rotations_4d = False
ob_nailgun.empty_display_type = 'ARROWS'
ob_nailgun.lineart.crease_threshold = 0.0
_m = ob_nailgun.modifiers.new('Mirror', 'MIRROR')
_m.use_axis = (False, True, False)
_m.use_clip = True

# ---- collection membership
col_collection.objects.link(ob_nailgun)

# ---- scene / render settings (as saved in the file)
scene.frame_start = 1; scene.frame_end = 250; scene.frame_set(1)
scene.render.engine = 'BLENDER_EEVEE_NEXT'
scene.cycles.use_denoising = False
scene.cycles.samples = 128
scene.cycles.sampling_pattern = 'TABULATED_SOBOL'
scene.cycles.use_adaptive_sampling = False
scene.cycles.use_light_tree = False
scene.view_settings.view_transform = 'Filmic'
bpy.context.view_layer.update()

# ---- added for rendering (the .blend has no active camera and no usable light): camera, sun
cam_auto = bpy.data.cameras.new('AutoCamera')
cam_auto.lens = 50.0
cam_auto.sensor_width = 36.0
cam_auto.clip_end = 1000.0
ob_auto_camera = bpy.data.objects.new('AutoCamera', cam_auto)
scene.collection.objects.link(ob_auto_camera)
ob_auto_camera.location = (0.289864, -0.410051, 0.296106)
ob_auto_camera.rotation_euler = (1.09748, -7.21219e-08, 0.694738)
scene.camera = ob_auto_camera
light_auto_sun = bpy.data.lights.new('AutoSun', 'SUN')
light_auto_sun.energy = 3.0
light_auto_sun.angle = 0.0523599
ob_auto_sun = bpy.data.objects.new('AutoSun', light_auto_sun)
scene.collection.objects.link(ob_auto_sun)
ob_auto_sun.rotation_euler = (0.872665, 0.174533, 0.523599)
bpy.context.view_layer.update()
